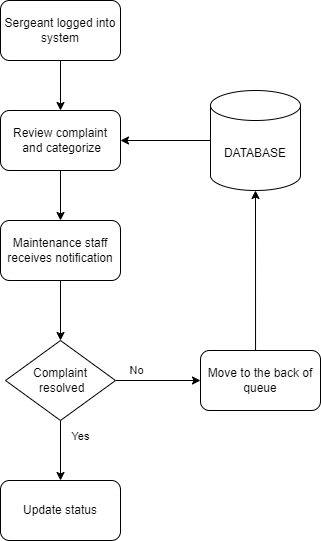

The diagram above was exported from draw.io. Its source (the exported page's mxGraphModel, read from the mxfile embedded in the PNG):
<mxGraphModel dx="756" dy="425" grid="1" gridSize="10" guides="1" tooltips="1" connect="1" arrows="1" fold="1" page="1" pageScale="1" pageWidth="827" pageHeight="1169" math="0" shadow="0">
  <root>
    <mxCell id="0" />
    <mxCell id="1" parent="0" />
    <mxCell id="S7xOKzyqWzC4AdEeJOam-3" value="" style="edgeStyle=orthogonalEdgeStyle;rounded=0;orthogonalLoop=1;jettySize=auto;html=1;" edge="1" parent="1" source="S7xOKzyqWzC4AdEeJOam-1" target="S7xOKzyqWzC4AdEeJOam-2">
      <mxGeometry relative="1" as="geometry" />
    </mxCell>
    <mxCell id="S7xOKzyqWzC4AdEeJOam-1" value="Sergeant logged into system" style="rounded=1;whiteSpace=wrap;html=1;" vertex="1" parent="1">
      <mxGeometry x="350" y="200" width="120" height="60" as="geometry" />
    </mxCell>
    <mxCell id="S7xOKzyqWzC4AdEeJOam-9" value="" style="edgeStyle=orthogonalEdgeStyle;rounded=0;orthogonalLoop=1;jettySize=auto;html=1;" edge="1" parent="1" source="S7xOKzyqWzC4AdEeJOam-2" target="S7xOKzyqWzC4AdEeJOam-8">
      <mxGeometry relative="1" as="geometry" />
    </mxCell>
    <mxCell id="S7xOKzyqWzC4AdEeJOam-2" value="Review complaint&lt;br&gt;&amp;nbsp;and categorize" style="whiteSpace=wrap;html=1;rounded=1;" vertex="1" parent="1">
      <mxGeometry x="350" y="310" width="120" height="60" as="geometry" />
    </mxCell>
    <mxCell id="S7xOKzyqWzC4AdEeJOam-5" value="" style="edgeStyle=orthogonalEdgeStyle;rounded=0;orthogonalLoop=1;jettySize=auto;html=1;" edge="1" parent="1" source="S7xOKzyqWzC4AdEeJOam-4" target="S7xOKzyqWzC4AdEeJOam-2">
      <mxGeometry relative="1" as="geometry" />
    </mxCell>
    <mxCell id="S7xOKzyqWzC4AdEeJOam-4" value="DATABASE" style="shape=cylinder3;whiteSpace=wrap;html=1;boundedLbl=1;backgroundOutline=1;size=15;" vertex="1" parent="1">
      <mxGeometry x="560" y="290" width="90" height="100" as="geometry" />
    </mxCell>
    <mxCell id="S7xOKzyqWzC4AdEeJOam-12" value="" style="edgeStyle=orthogonalEdgeStyle;rounded=0;orthogonalLoop=1;jettySize=auto;html=1;" edge="1" parent="1" source="S7xOKzyqWzC4AdEeJOam-6" target="S7xOKzyqWzC4AdEeJOam-11">
      <mxGeometry relative="1" as="geometry" />
    </mxCell>
    <mxCell id="S7xOKzyqWzC4AdEeJOam-13" value="Yes" style="edgeLabel;html=1;align=center;verticalAlign=middle;resizable=0;points=[];" vertex="1" connectable="0" parent="S7xOKzyqWzC4AdEeJOam-12">
      <mxGeometry x="-0.5079" y="2" relative="1" as="geometry">
        <mxPoint x="18" as="offset" />
      </mxGeometry>
    </mxCell>
    <mxCell id="S7xOKzyqWzC4AdEeJOam-19" value="" style="edgeStyle=orthogonalEdgeStyle;rounded=0;orthogonalLoop=1;jettySize=auto;html=1;" edge="1" parent="1" source="S7xOKzyqWzC4AdEeJOam-6" target="S7xOKzyqWzC4AdEeJOam-18">
      <mxGeometry relative="1" as="geometry" />
    </mxCell>
    <mxCell id="S7xOKzyqWzC4AdEeJOam-21" value="No" style="edgeLabel;html=1;align=center;verticalAlign=middle;resizable=0;points=[];" vertex="1" connectable="0" parent="S7xOKzyqWzC4AdEeJOam-19">
      <mxGeometry x="-0.5081" relative="1" as="geometry">
        <mxPoint y="-10" as="offset" />
      </mxGeometry>
    </mxCell>
    <mxCell id="S7xOKzyqWzC4AdEeJOam-6" value="Complaint&lt;br&gt;&amp;nbsp;resolved" style="rhombus;whiteSpace=wrap;html=1;direction=west;" vertex="1" parent="1">
      <mxGeometry x="355" y="540" width="110" height="80" as="geometry" />
    </mxCell>
    <mxCell id="S7xOKzyqWzC4AdEeJOam-10" value="" style="edgeStyle=orthogonalEdgeStyle;rounded=0;orthogonalLoop=1;jettySize=auto;html=1;" edge="1" parent="1" source="S7xOKzyqWzC4AdEeJOam-8" target="S7xOKzyqWzC4AdEeJOam-6">
      <mxGeometry relative="1" as="geometry" />
    </mxCell>
    <mxCell id="S7xOKzyqWzC4AdEeJOam-8" value="Maintenance staff receives notification" style="whiteSpace=wrap;html=1;rounded=1;" vertex="1" parent="1">
      <mxGeometry x="350" y="420" width="120" height="60" as="geometry" />
    </mxCell>
    <mxCell id="S7xOKzyqWzC4AdEeJOam-11" value="Update status" style="rounded=1;whiteSpace=wrap;html=1;" vertex="1" parent="1">
      <mxGeometry x="350" y="680" width="120" height="60" as="geometry" />
    </mxCell>
    <mxCell id="S7xOKzyqWzC4AdEeJOam-20" style="edgeStyle=orthogonalEdgeStyle;rounded=0;orthogonalLoop=1;jettySize=auto;html=1;exitX=0.5;exitY=0;exitDx=0;exitDy=0;entryX=0.5;entryY=1;entryDx=0;entryDy=0;entryPerimeter=0;" edge="1" parent="1" source="S7xOKzyqWzC4AdEeJOam-18" target="S7xOKzyqWzC4AdEeJOam-4">
      <mxGeometry relative="1" as="geometry">
        <mxPoint x="600.1904761904761" y="400" as="targetPoint" />
        <Array as="points">
          <mxPoint x="605" y="550" />
        </Array>
      </mxGeometry>
    </mxCell>
    <mxCell id="S7xOKzyqWzC4AdEeJOam-18" value="Move to the back of queue" style="rounded=1;whiteSpace=wrap;html=1;" vertex="1" parent="1">
      <mxGeometry x="550" y="550" width="120" height="60" as="geometry" />
    </mxCell>
  </root>
</mxGraphModel>